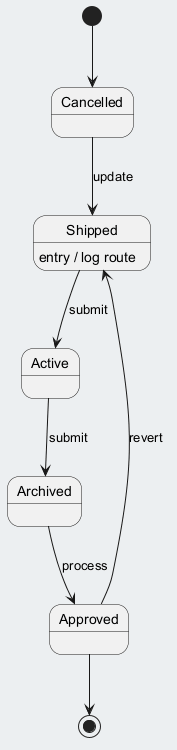

The diagram above was rendered by PlantUML. Its source (embedded in the PNG):
@startuml
skinparam backgroundColor #ECEFF1
skinparam classBackgroundColor #FFFFFF
skinparam classBorderColor #455A64
[*] --> Cancelled
Cancelled --> Shipped : update
Shipped --> Active : submit
Shipped : entry / log route
Active --> Archived : submit
Archived --> Approved : process
Approved --> Shipped : revert
Approved --> [*]
@enduml